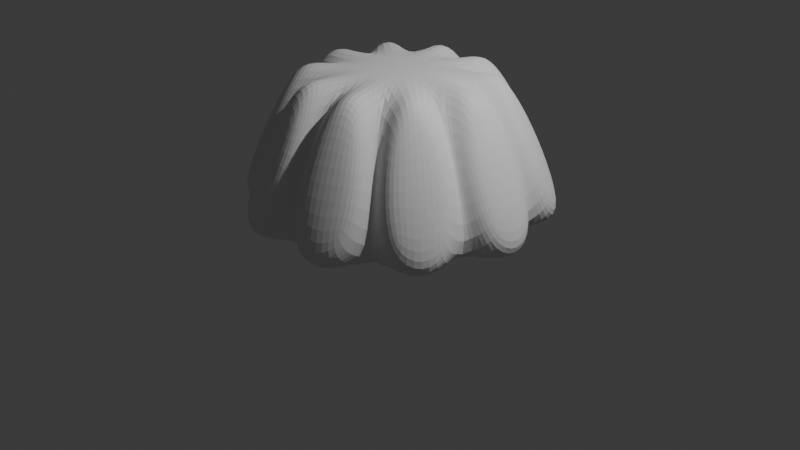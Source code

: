 # Source: jello.blend  (saved by Blender 4.0.36; exported with 4.5.12 LTS)
import bpy
from mathutils import Matrix  # noqa: F401  (used for matrix-valued properties, if any)

bpy.ops.wm.read_factory_settings(use_empty=True)
scene = bpy.context.scene
scene.name = 'Scene'

# ---- collections
col_collection = bpy.data.collections.new('Collection'); scene.collection.children.link(col_collection)

# ---- world
world_world = bpy.data.worlds.new('World'); scene.world = world_world
world_world.use_nodes = True; world_world.node_tree.nodes.clear()
_N = world_world.node_tree.nodes; _L = world_world.node_tree.links
n0 = _N.new('ShaderNodeOutputWorld'); n0.name = 'World Output'; n0.location = (300, 300)
n1 = _N.new('ShaderNodeBackground'); n1.name = 'Background'; n1.location = (10, 300)
n1.inputs[0].default_value = (0.05088, 0.05088, 0.05088, 1.0)
_L.new(n1.outputs[0], n0.inputs[0])
n0.is_active_output = True
world_world.color = (0.05088, 0.05088, 0.05088)
world_world.use_sun_shadow = False
world_world.sun_shadow_jitter_overblur = 0.0

# ---- cameras
cam_camera = bpy.data.cameras.new('Camera')
cam_camera.clip_end = 100.0
cam_camera.ortho_scale = 7.314

# ---- lights
light_light = bpy.data.lights.new('Light', 'POINT')
light_light.transmission_factor = 0.0
light_light.use_soft_falloff = False
light_light.energy = 1000.0
light_light.shadow_soft_size = 0.1
light_light.shadow_maximum_resolution = 0.006
light_light.use_absolute_resolution = True

# ---- meshes
me_cylinder_002 = bpy.data.meshes.new('Cylinder.002')
me_cylinder_002.from_pydata([(3.248e-09, 1.545, -1.0), (-1.293e-09, 0.783, 0.5915), (0.9081, 1.25, -1.0), (0.4602, 0.6335, 0.5915), (1.469, 0.4774, -1.0), (0.7447, 0.242, 0.5915), (1.469, -0.4774, -1.0), (0.7447, -0.242, 0.5915), (0.9081, -1.25, -1.0), (0.4602, -0.6335, 0.5915), (3.248e-09, -1.545, -1.0), (-1.293e-09, -0.783, 0.5915), (-0.9081, -1.25, -1.0), (-0.4602, -0.6335, 0.5915), (-1.469, -0.4774, -1.0), (-0.7447, -0.242, 0.5915), (-1.469, 0.4774, -1.0), (-0.7447, 0.242, 0.5915), (-0.9081, 1.25, -1.0), (-0.4602, 0.6335, 0.5915), (0.08014, 1.792, -0.8819), (0.08014, 1.03, 0.7095), (0.5404, 0.8801, 0.7095), (0.9883, 1.497, -0.8819), (1.118, 1.402, -0.8819), (0.67, 0.7859, 0.7095), (0.9545, 0.3944, 0.7095), (1.679, 0.6299, -0.8819), (1.729, 0.4774, -0.8819), (1.004, 0.242, 0.7095), (1.004, -0.242, 0.7095), (1.729, -0.4774, -0.8819), (1.679, -0.6299, -0.8819), (0.9545, -0.3944, 0.7095), (0.67, -0.7859, 0.7095), (1.118, -1.402, -0.8819), (0.9883, -1.497, -0.8819), (0.5404, -0.8801, 0.7095), (0.08014, -1.03, 0.7095), (0.08014, -1.792, -0.8819), (-0.08014, -1.792, -0.8819), (-0.08014, -1.03, 0.7095), (-0.5404, -0.8801, 0.7095), (-0.9883, -1.497, -0.8819), (-1.118, -1.402, -0.8819), (-0.67, -0.7859, 0.7095), (-0.9545, -0.3944, 0.7095), (-1.679, -0.6299, -0.8819), (-1.729, -0.4774, -0.8819), (-1.004, -0.242, 0.7095), (-1.004, 0.242, 0.7095), (-1.729, 0.4774, -0.8819), (-1.679, 0.6299, -0.8819), (-0.9545, 0.3944, 0.7095), (-0.67, 0.7859, 0.7095), (-1.118, 1.402, -0.8819), (-0.9883, 1.497, -0.8819), (-0.5404, 0.8801, 0.7095), (-0.08014, 1.03, 0.7095), (-0.08014, 1.792, -0.8819)], [], [(3, 1, 19, 17, 15, 13, 11, 9, 7, 5), (0, 2, 4, 6, 8, 10, 12, 14, 16, 18), (20, 21, 22, 23), (1, 21, 20, 0), (3, 22, 21, 1), (2, 23, 22, 3), (0, 20, 23, 2), (24, 25, 26, 27), (3, 25, 24, 2), (5, 26, 25, 3), (4, 27, 26, 5), (2, 24, 27, 4), (28, 29, 30, 31), (5, 29, 28, 4), (7, 30, 29, 5), (6, 31, 30, 7), (4, 28, 31, 6), (32, 33, 34, 35), (7, 33, 32, 6), (9, 34, 33, 7), (8, 35, 34, 9), (6, 32, 35, 8), (36, 37, 38, 39), (9, 37, 36, 8), (11, 38, 37, 9), (10, 39, 38, 11), (8, 36, 39, 10), (40, 41, 42, 43), (11, 41, 40, 10), (13, 42, 41, 11), (12, 43, 42, 13), (10, 40, 43, 12), (44, 45, 46, 47), (13, 45, 44, 12), (15, 46, 45, 13), (14, 47, 46, 15), (12, 44, 47, 14), (48, 49, 50, 51), (15, 49, 48, 14), (17, 50, 49, 15), (16, 51, 50, 17), (14, 48, 51, 16), (52, 53, 54, 55), (17, 53, 52, 16), (19, 54, 53, 17), (18, 55, 54, 19), (16, 52, 55, 18), (56, 57, 58, 59), (19, 57, 56, 18), (1, 58, 57, 19), (0, 59, 58, 1), (18, 56, 59, 0)])
_uv = me_cylinder_002.uv_layers.new(name='UVMap')
_uv.uv.foreach_set('vector', [0.3911, 0.4442, 0.25, 0.49, 0.1089, 0.4442, 0.02175, 0.3242, 0.02175, 0.1758, 0.1089, 0.05584, 0.25, 0.01, 0.3911, 0.05584, 0.4783, 0.1758, 0.4783, 0.3242, 0.75, 0.49, 0.8911, 0.4442, 0.9783, 0.3242, 0.9783, 0.1758, 0.8911, 0.05584, 0.75, 0.01, 0.6089, 0.05584, 0.5217, 0.1758, 0.5217, 0.3242, 0.6089, 0.4442, 1.0, 0.5, 1.0, 1.0, 0.9, 1.0, 0.9, 0.5, 1.0, 1.0, 1.0, 1.0, 1.0, 0.5, 1.0, 0.5, 0.9, 1.0, 0.9, 1.0, 1.0, 1.0, 1.0, 1.0, 0.9, 0.5, 0.9, 0.5, 0.9, 1.0, 0.9, 1.0, 1.0, 0.5, 1.0, 0.5, 0.9, 0.5, 0.9, 0.5, 0.9, 0.5, 0.9, 1.0, 0.8, 1.0, 0.8, 0.5, 0.9, 1.0, 0.9, 1.0, 0.9, 0.5, 0.9, 0.5, 0.8, 1.0, 0.8, 1.0, 0.9, 1.0, 0.9, 1.0, 0.8, 0.5, 0.8, 0.5, 0.8, 1.0, 0.8, 1.0, 0.9, 0.5, 0.9, 0.5, 0.8, 0.5, 0.8, 0.5, 0.8, 0.5, 0.8, 1.0, 0.7, 1.0, 0.7, 0.5, 0.8, 1.0, 0.8, 1.0, 0.8, 0.5, 0.8, 0.5, 0.7, 1.0, 0.7, 1.0, 0.8, 1.0, 0.8, 1.0, 0.7, 0.5, 0.7, 0.5, 0.7, 1.0, 0.7, 1.0, 0.8, 0.5, 0.8, 0.5, 0.7, 0.5, 0.7, 0.5, 0.7, 0.5, 0.7, 1.0, 0.6, 1.0, 0.6, 0.5, 0.7, 1.0, 0.7, 1.0, 0.7, 0.5, 0.7, 0.5, 0.6, 1.0, 0.6, 1.0, 0.7, 1.0, 0.7, 1.0, 0.6, 0.5, 0.6, 0.5, 0.6, 1.0, 0.6, 1.0, 0.7, 0.5, 0.7, 0.5, 0.6, 0.5, 0.6, 0.5, 0.6, 0.5, 0.6, 1.0, 0.5, 1.0, 0.5, 0.5, 0.6, 1.0, 0.6, 1.0, 0.6, 0.5, 0.6, 0.5, 0.5, 1.0, 0.5, 1.0, 0.6, 1.0, 0.6, 1.0, 0.5, 0.5, 0.5, 0.5, 0.5, 1.0, 0.5, 1.0, 0.6, 0.5, 0.6, 0.5, 0.5, 0.5, 0.5, 0.5, 0.5, 0.5, 0.5, 1.0, 0.4, 1.0, 0.4, 0.5, 0.5, 1.0, 0.5, 1.0, 0.5, 0.5, 0.5, 0.5, 0.4, 1.0, 0.4, 1.0, 0.5, 1.0, 0.5, 1.0, 0.4, 0.5, 0.4, 0.5, 0.4, 1.0, 0.4, 1.0, 0.5, 0.5, 0.5, 0.5, 0.4, 0.5, 0.4, 0.5, 0.4, 0.5, 0.4, 1.0, 0.3, 1.0, 0.3, 0.5, 0.4, 1.0, 0.4, 1.0, 0.4, 0.5, 0.4, 0.5, 0.3, 1.0, 0.3, 1.0, 0.4, 1.0, 0.4, 1.0, 0.3, 0.5, 0.3, 0.5, 0.3, 1.0, 0.3, 1.0, 0.4, 0.5, 0.4, 0.5, 0.3, 0.5, 0.3, 0.5, 0.3, 0.5, 0.3, 1.0, 0.2, 1.0, 0.2, 0.5, 0.3, 1.0, 0.3, 1.0, 0.3, 0.5, 0.3, 0.5, 0.2, 1.0, 0.2, 1.0, 0.3, 1.0, 0.3, 1.0, 0.2, 0.5, 0.2, 0.5, 0.2, 1.0, 0.2, 1.0, 0.3, 0.5, 0.3, 0.5, 0.2, 0.5, 0.2, 0.5, 0.2, 0.5, 0.2, 1.0, 0.1, 1.0, 0.1, 0.5, 0.2, 1.0, 0.2, 1.0, 0.2, 0.5, 0.2, 0.5, 0.1, 1.0, 0.1, 1.0, 0.2, 1.0, 0.2, 1.0, 0.1, 0.5, 0.1, 0.5, 0.1, 1.0, 0.1, 1.0, 0.2, 0.5, 0.2, 0.5, 0.1, 0.5, 0.1, 0.5, 0.1, 0.5, 0.1, 1.0, -7.451e-08, 1.0, -7.451e-08, 0.5, 0.1, 1.0, 0.1, 1.0, 0.1, 0.5, 0.1, 0.5, -7.451e-08, 1.0, -7.451e-08, 1.0, 0.1, 1.0, 0.1, 1.0, -7.451e-08, 0.5, -7.451e-08, 0.5, -7.451e-08, 1.0, -7.451e-08, 1.0, 0.1, 0.5, 0.1, 0.5, -7.451e-08, 0.5, -7.451e-08, 0.5])
me_cylinder_002.update()

# ---- objects
ob_light = bpy.data.objects.new('Light', light_light)
ob_camera = bpy.data.objects.new('Camera', cam_camera)
ob_cylinder = bpy.data.objects.new('Cylinder', me_cylinder_002)

# ---- transforms, parenting, visibility, modifiers, constraints
ob_light.location = (4.076, 1.005, 5.904)
ob_light.rotation_euler = (0.6503, 0.05522, 1.866)
ob_light.lock_rotations_4d = False
ob_light.empty_display_type = 'ARROWS'
ob_light.color = (0.0, 0.0, 0.0, 0.0)
ob_light.lineart.crease_threshold = 0.0
ob_camera.location = (7.359, -6.926, 4.958)
ob_camera.rotation_euler = (1.109, 0.0, 0.8149)
ob_camera.lock_rotations_4d = False
ob_camera.empty_display_type = 'ARROWS'
ob_camera.color = (0.0, 0.0, 0.0, 0.0)
ob_camera.display_type = 'WIRE'
ob_camera.lineart.crease_threshold = 0.0
ob_cylinder.location = (0.0, 0.0, 1.017)
_m = ob_cylinder.modifiers.new('Subdivision', 'SUBSURF')
_m.levels = 3
_m.render_levels = 3

# ---- collection membership
col_collection.objects.link(ob_light)
col_collection.objects.link(ob_camera)
col_collection.objects.link(ob_cylinder)

# ---- scene / render settings (as saved in the file)
scene.camera = ob_camera
scene.frame_start = 1; scene.frame_end = 250; scene.frame_set(1)
scene.render.engine = 'BLENDER_EEVEE_NEXT'
scene.cycles.sampling_pattern = 'TABULATED_SOBOL'
bpy.context.view_layer.update()
